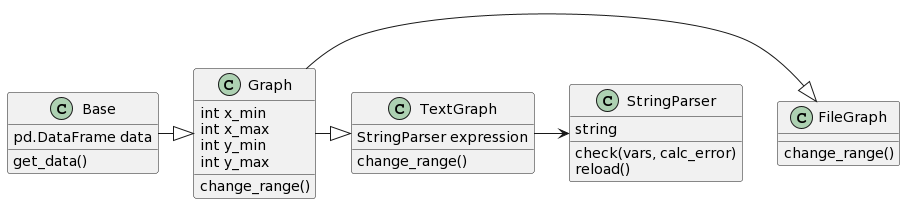

The diagram above was rendered by PlantUML. Its source (embedded in the PNG):
@startuml
class Base {
  pd.DataFrame data
  get_data()
}

class Graph {
  int x_min
  int x_max
  int y_min
  int y_max
  change_range()  
}

class FileGraph {
  change_range()
}

class TextGraph {
  StringParser expression
  change_range()
}

class StringParser {
  string
  check(vars, calc_error)
  reload()
}


Base -|> Graph
Graph -|> FileGraph
Graph -|> TextGraph
TextGraph -> StringParser
@enduml